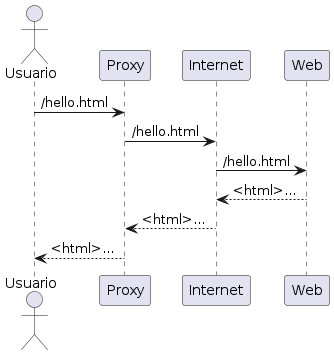

The diagram above was rendered by PlantUML. Its source (embedded in the PNG):
@startuml

actor Usuario
Usuario -> Proxy : /hello.html
Proxy -> Internet : /hello.html
Internet -> Web : /hello.html
Web --> Internet : <html>...
Internet --> Proxy : <html>...
Proxy --> Usuario : <html>...

@enduml